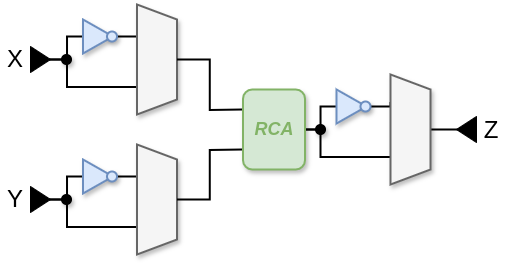

The diagram above was exported from draw.io. Its source (the exported page's mxGraphModel, read from the mxfile embedded in the PNG):
<mxGraphModel dx="989" dy="509" grid="1" gridSize="10" guides="1" tooltips="1" connect="1" arrows="1" fold="1" page="1" pageScale="1" pageWidth="1169" pageHeight="827" math="0" shadow="0">
  <root>
    <mxCell id="0" />
    <mxCell id="1" parent="0" />
    <mxCell id="2" value="&lt;font style=&quot;font-size: 24px;&quot;&gt;X&lt;/font&gt;" style="text;html=1;strokeColor=none;fillColor=none;align=center;verticalAlign=middle;whiteSpace=wrap;rounded=0;strokeWidth=2;fontSize=18;" vertex="1" parent="1">
      <mxGeometry x="30" y="205" width="30" height="30" as="geometry" />
    </mxCell>
    <mxCell id="3" style="edgeStyle=orthogonalEdgeStyle;rounded=0;orthogonalLoop=1;jettySize=auto;html=1;entryX=0.75;entryY=1;entryDx=0;entryDy=0;endArrow=none;endFill=0;strokeWidth=2;exitX=1;exitY=0.5;exitDx=0;exitDy=0;exitPerimeter=0;" edge="1" target="11" parent="1">
      <mxGeometry relative="1" as="geometry">
        <mxPoint x="332" y="290" as="sourcePoint" />
        <Array as="points">
          <mxPoint x="350" y="290" />
          <mxPoint x="350" y="318" />
        </Array>
      </mxGeometry>
    </mxCell>
    <mxCell id="4" style="edgeStyle=orthogonalEdgeStyle;rounded=0;orthogonalLoop=1;jettySize=auto;html=1;entryX=0;entryY=0.5;entryDx=0;entryDy=0;endArrow=none;endFill=0;strokeWidth=2;exitX=1;exitY=0.5;exitDx=0;exitDy=0;exitPerimeter=0;" edge="1" target="5" parent="1">
      <mxGeometry relative="1" as="geometry">
        <mxPoint x="332" y="290" as="sourcePoint" />
        <Array as="points">
          <mxPoint x="350" y="290" />
          <mxPoint x="350" y="267" />
        </Array>
      </mxGeometry>
    </mxCell>
    <mxCell id="5" value="" style="triangle;whiteSpace=wrap;html=1;strokeWidth=2;shadow=1;fillColor=#dae8fc;strokeColor=#6c8ebf;" vertex="1" parent="1">
      <mxGeometry x="366" y="250" width="30" height="34" as="geometry" />
    </mxCell>
    <mxCell id="6" style="edgeStyle=orthogonalEdgeStyle;rounded=0;orthogonalLoop=1;jettySize=auto;html=1;entryX=0.25;entryY=1;entryDx=0;entryDy=0;endArrow=none;endFill=0;strokeWidth=2;" edge="1" source="7" target="11" parent="1">
      <mxGeometry relative="1" as="geometry" />
    </mxCell>
    <mxCell id="7" value="" style="ellipse;whiteSpace=wrap;html=1;aspect=fixed;strokeWidth=2;shadow=1;fillColor=#dae8fc;strokeColor=#6c8ebf;" vertex="1" parent="1">
      <mxGeometry x="390" y="262" width="10" height="10" as="geometry" />
    </mxCell>
    <mxCell id="8" value="" style="triangle;whiteSpace=wrap;html=1;fillColor=#000000;flipH=1;" vertex="1" parent="1">
      <mxGeometry x="486" y="277" width="20" height="26" as="geometry" />
    </mxCell>
    <mxCell id="9" value="&lt;font style=&quot;font-size: 24px;&quot;&gt;Z&lt;/font&gt;" style="text;html=1;strokeColor=none;fillColor=none;align=center;verticalAlign=middle;whiteSpace=wrap;rounded=0;strokeWidth=2;fontSize=18;" vertex="1" parent="1">
      <mxGeometry x="506" y="276" width="30" height="30" as="geometry" />
    </mxCell>
    <mxCell id="10" value="" style="endArrow=none;html=1;rounded=0;strokeWidth=2;shadow=0;" edge="1" parent="1">
      <mxGeometry width="50" height="50" relative="1" as="geometry">
        <mxPoint x="430" y="290" as="sourcePoint" />
        <mxPoint x="490" y="290" as="targetPoint" />
      </mxGeometry>
    </mxCell>
    <mxCell id="11" value="" style="shape=trapezoid;perimeter=trapezoidPerimeter;whiteSpace=wrap;html=1;fixedSize=1;rotation=90;size=15;strokeWidth=2;shadow=1;fillColor=#f5f5f5;fontColor=#333333;strokeColor=#666666;" vertex="1" parent="1">
      <mxGeometry x="385" y="270" width="110" height="40" as="geometry" />
    </mxCell>
    <mxCell id="12" style="edgeStyle=orthogonalEdgeStyle;rounded=0;orthogonalLoop=1;jettySize=auto;html=1;entryX=0.75;entryY=1;entryDx=0;entryDy=0;endArrow=none;endFill=0;strokeWidth=2;exitX=1;exitY=0.5;exitDx=0;exitDy=0;exitPerimeter=0;" edge="1" target="17" parent="1">
      <mxGeometry relative="1" as="geometry">
        <mxPoint x="78.5" y="220" as="sourcePoint" />
        <Array as="points">
          <mxPoint x="96.5" y="220" />
          <mxPoint x="96.5" y="248" />
        </Array>
      </mxGeometry>
    </mxCell>
    <mxCell id="13" style="edgeStyle=orthogonalEdgeStyle;rounded=0;orthogonalLoop=1;jettySize=auto;html=1;entryX=0;entryY=0.5;entryDx=0;entryDy=0;endArrow=none;endFill=0;strokeWidth=2;exitX=1;exitY=0.5;exitDx=0;exitDy=0;exitPerimeter=0;" edge="1" target="14" parent="1">
      <mxGeometry relative="1" as="geometry">
        <mxPoint x="78.5" y="220" as="sourcePoint" />
        <Array as="points">
          <mxPoint x="96.5" y="220" />
          <mxPoint x="96.5" y="197" />
        </Array>
      </mxGeometry>
    </mxCell>
    <mxCell id="14" value="" style="triangle;whiteSpace=wrap;html=1;strokeWidth=2;shadow=1;fillColor=#dae8fc;strokeColor=#6c8ebf;" vertex="1" parent="1">
      <mxGeometry x="112.5" y="180" width="30" height="34" as="geometry" />
    </mxCell>
    <mxCell id="15" style="edgeStyle=orthogonalEdgeStyle;rounded=0;orthogonalLoop=1;jettySize=auto;html=1;entryX=0.25;entryY=1;entryDx=0;entryDy=0;endArrow=none;endFill=0;strokeWidth=2;" edge="1" source="16" target="17" parent="1">
      <mxGeometry relative="1" as="geometry" />
    </mxCell>
    <mxCell id="16" value="" style="ellipse;whiteSpace=wrap;html=1;aspect=fixed;strokeWidth=2;shadow=1;fillColor=#dae8fc;strokeColor=#6c8ebf;" vertex="1" parent="1">
      <mxGeometry x="136.5" y="192" width="10" height="10" as="geometry" />
    </mxCell>
    <mxCell id="17" value="" style="shape=trapezoid;perimeter=trapezoidPerimeter;whiteSpace=wrap;html=1;fixedSize=1;rotation=90;size=15;strokeWidth=2;shadow=1;fillColor=#f5f5f5;fontColor=#333333;strokeColor=#666666;" vertex="1" parent="1">
      <mxGeometry x="131.5" y="200" width="110" height="40" as="geometry" />
    </mxCell>
    <mxCell id="18" value="" style="triangle;whiteSpace=wrap;html=1;fillColor=#000000;" vertex="1" parent="1">
      <mxGeometry x="60" y="207" width="20" height="26" as="geometry" />
    </mxCell>
    <mxCell id="19" value="&lt;font style=&quot;font-size: 24px;&quot;&gt;Y&lt;/font&gt;" style="text;html=1;strokeColor=none;fillColor=none;align=center;verticalAlign=middle;whiteSpace=wrap;rounded=0;strokeWidth=2;fontSize=18;" vertex="1" parent="1">
      <mxGeometry x="30" y="345" width="30" height="30" as="geometry" />
    </mxCell>
    <mxCell id="20" style="edgeStyle=orthogonalEdgeStyle;rounded=0;orthogonalLoop=1;jettySize=auto;html=1;entryX=0.75;entryY=1;entryDx=0;entryDy=0;endArrow=none;endFill=0;strokeWidth=2;exitX=1;exitY=0.5;exitDx=0;exitDy=0;exitPerimeter=0;" edge="1" target="25" parent="1">
      <mxGeometry relative="1" as="geometry">
        <mxPoint x="78.5" y="360" as="sourcePoint" />
        <Array as="points">
          <mxPoint x="96.5" y="360" />
          <mxPoint x="96.5" y="388" />
        </Array>
      </mxGeometry>
    </mxCell>
    <mxCell id="21" style="edgeStyle=orthogonalEdgeStyle;rounded=0;orthogonalLoop=1;jettySize=auto;html=1;entryX=0;entryY=0.5;entryDx=0;entryDy=0;endArrow=none;endFill=0;strokeWidth=2;exitX=1;exitY=0.5;exitDx=0;exitDy=0;exitPerimeter=0;" edge="1" target="22" parent="1">
      <mxGeometry relative="1" as="geometry">
        <mxPoint x="78.5" y="360" as="sourcePoint" />
        <Array as="points">
          <mxPoint x="96.5" y="360" />
          <mxPoint x="96.5" y="337" />
        </Array>
      </mxGeometry>
    </mxCell>
    <mxCell id="22" value="" style="triangle;whiteSpace=wrap;html=1;strokeWidth=2;shadow=1;fillColor=#dae8fc;strokeColor=#6c8ebf;" vertex="1" parent="1">
      <mxGeometry x="112.5" y="320" width="30" height="34" as="geometry" />
    </mxCell>
    <mxCell id="23" style="edgeStyle=orthogonalEdgeStyle;rounded=0;orthogonalLoop=1;jettySize=auto;html=1;entryX=0.25;entryY=1;entryDx=0;entryDy=0;endArrow=none;endFill=0;strokeWidth=2;" edge="1" source="24" target="25" parent="1">
      <mxGeometry relative="1" as="geometry" />
    </mxCell>
    <mxCell id="24" value="" style="ellipse;whiteSpace=wrap;html=1;aspect=fixed;strokeWidth=2;shadow=1;fillColor=#dae8fc;strokeColor=#6c8ebf;" vertex="1" parent="1">
      <mxGeometry x="136.5" y="332" width="10" height="10" as="geometry" />
    </mxCell>
    <mxCell id="25" value="" style="shape=trapezoid;perimeter=trapezoidPerimeter;whiteSpace=wrap;html=1;fixedSize=1;rotation=90;size=15;strokeWidth=2;shadow=1;fillColor=#f5f5f5;fontColor=#333333;strokeColor=#666666;" vertex="1" parent="1">
      <mxGeometry x="131.5" y="340" width="110" height="40" as="geometry" />
    </mxCell>
    <mxCell id="26" value="" style="triangle;whiteSpace=wrap;html=1;fillColor=#000000;" vertex="1" parent="1">
      <mxGeometry x="60" y="347" width="20" height="26" as="geometry" />
    </mxCell>
    <mxCell id="27" style="edgeStyle=orthogonalEdgeStyle;rounded=0;orthogonalLoop=1;jettySize=auto;html=1;entryX=0;entryY=0.25;entryDx=0;entryDy=0;entryPerimeter=0;strokeWidth=2;endArrow=none;startFill=0;" edge="1" source="17" parent="1">
      <mxGeometry relative="1" as="geometry">
        <mxPoint x="272" y="270" as="targetPoint" />
      </mxGeometry>
    </mxCell>
    <mxCell id="28" style="edgeStyle=orthogonalEdgeStyle;rounded=0;orthogonalLoop=1;jettySize=auto;html=1;entryX=0;entryY=0.75;entryDx=0;entryDy=0;entryPerimeter=0;endArrow=none;startFill=0;strokeWidth=2;" edge="1" source="25" parent="1">
      <mxGeometry relative="1" as="geometry">
        <mxPoint x="272" y="310" as="targetPoint" />
      </mxGeometry>
    </mxCell>
    <mxCell id="29" value="&lt;font style=&quot;color: rgb(130, 179, 102); font-size: 18px;&quot;&gt;&lt;i style=&quot;&quot;&gt;&lt;b style=&quot;&quot;&gt;RCA&lt;/b&gt;&lt;/i&gt;&lt;/font&gt;" style="rounded=1;whiteSpace=wrap;html=1;strokeWidth=2;fillColor=#d5e8d4;strokeColor=#82b366;shadow=1;" vertex="1" parent="1">
      <mxGeometry x="272.5" y="250" width="62" height="80" as="geometry" />
    </mxCell>
    <mxCell id="30" value="" style="ellipse;whiteSpace=wrap;html=1;aspect=fixed;strokeWidth=1;shadow=1;fillColor=#000000;strokeColor=#000000;" vertex="1" parent="1">
      <mxGeometry x="345" y="285" width="10" height="10" as="geometry" />
    </mxCell>
    <mxCell id="31" value="" style="ellipse;whiteSpace=wrap;html=1;aspect=fixed;strokeWidth=1;shadow=1;fillColor=#000000;strokeColor=#000000;" vertex="1" parent="1">
      <mxGeometry x="91" y="215" width="10" height="10" as="geometry" />
    </mxCell>
    <mxCell id="32" value="" style="ellipse;whiteSpace=wrap;html=1;aspect=fixed;strokeWidth=1;shadow=1;fillColor=#000000;strokeColor=#000000;" vertex="1" parent="1">
      <mxGeometry x="91" y="355" width="10" height="10" as="geometry" />
    </mxCell>
  </root>
</mxGraphModel>